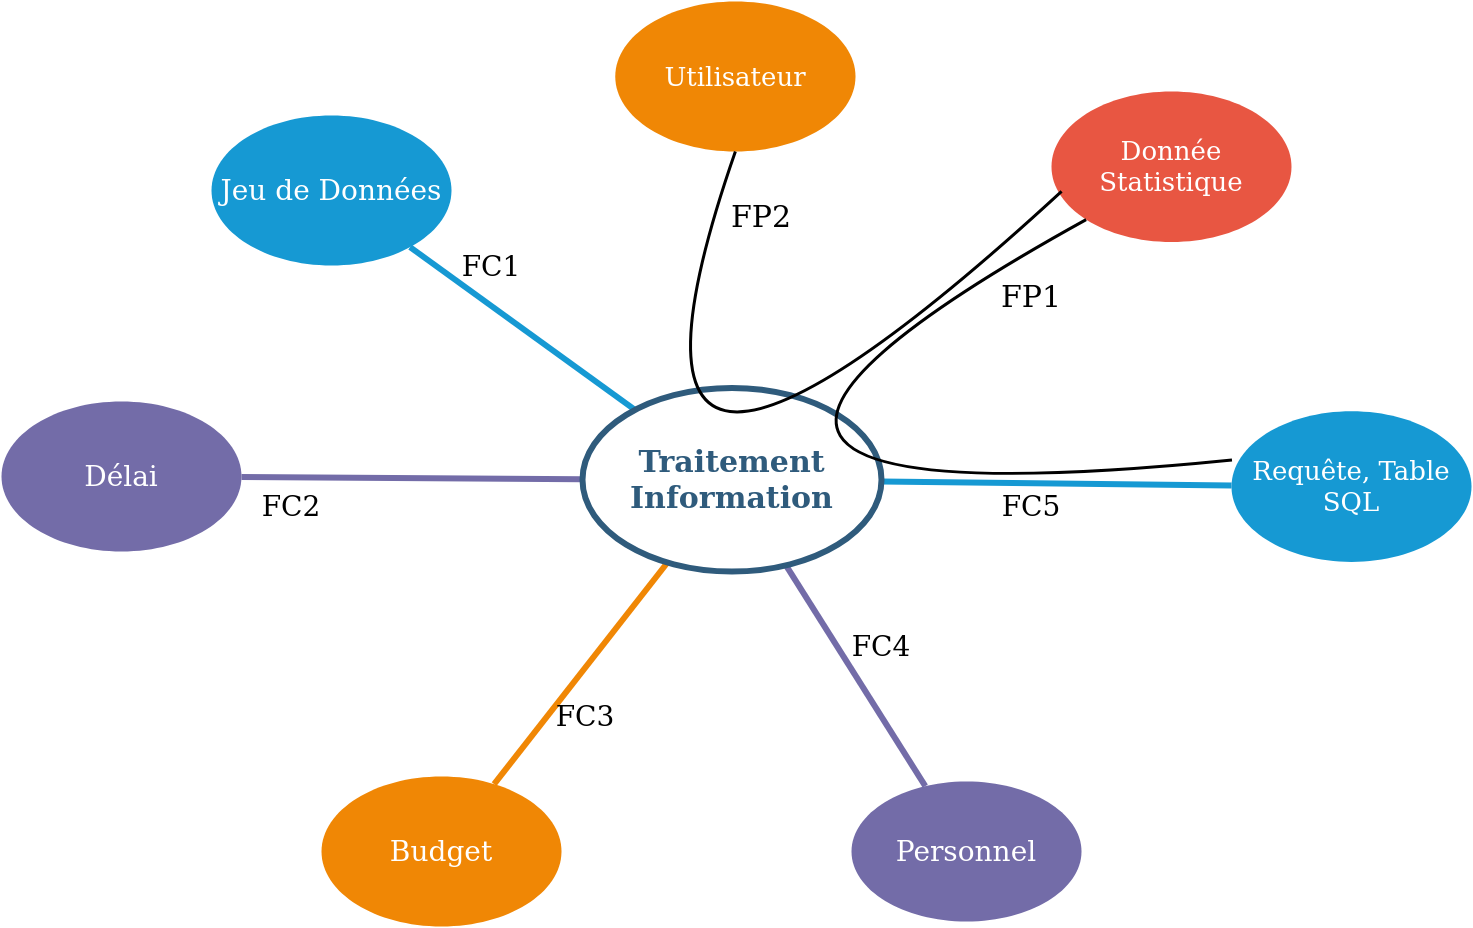

The diagram above was exported from draw.io. Its source (the exported page's mxGraphModel, read from the mxfile embedded in the PNG):
<mxGraphModel dx="2031" dy="1090" grid="1" gridSize="10" guides="1" tooltips="1" connect="1" arrows="1" fold="1" page="1" pageScale="1" pageWidth="1169" pageHeight="827" background="none" math="0" shadow="0">
  <root>
    <mxCell id="0" />
    <mxCell id="1" parent="0" />
    <mxCell id="Z5dib_hjKnTjXj-vxNtf-1542" value="&lt;font style=&quot;font-size: 28px;&quot;&gt;Jeu de Données&lt;/font&gt;" style="ellipse;whiteSpace=wrap;html=1;shadow=0;fontFamily=Helvetica;fontSize=20;fontColor=#FFFFFF;align=center;strokeWidth=3;fillColor=#1699D3;strokeColor=none;" vertex="1" parent="1">
      <mxGeometry x="600" y="414" width="240" height="150" as="geometry" />
    </mxCell>
    <mxCell id="Z5dib_hjKnTjXj-vxNtf-1543" value="&lt;font style=&quot;font-size: 26px;&quot;&gt;Utilisateur&lt;/font&gt;" style="ellipse;whiteSpace=wrap;html=1;shadow=0;fontFamily=Helvetica;fontSize=20;fontColor=#FFFFFF;align=center;strokeWidth=3;fillColor=#F08705;strokeColor=none;gradientColor=none;" vertex="1" parent="1">
      <mxGeometry x="1003.75" y="300" width="240.25" height="150" as="geometry" />
    </mxCell>
    <mxCell id="Z5dib_hjKnTjXj-vxNtf-1544" value="&lt;font style=&quot;font-size: 26px;&quot;&gt;Donnée Statistique&lt;/font&gt;" style="ellipse;whiteSpace=wrap;html=1;shadow=0;fontFamily=Helvetica;fontSize=20;fontColor=#FFFFFF;align=center;strokeWidth=3;fillColor=#E85642;strokeColor=none;" vertex="1" parent="1">
      <mxGeometry x="1440" y="390" width="240" height="150.5" as="geometry" />
    </mxCell>
    <mxCell id="Z5dib_hjKnTjXj-vxNtf-1545" value="Requête, Table SQL" style="ellipse;whiteSpace=wrap;html=1;shadow=0;fontFamily=Helvetica;fontSize=26;fontColor=#FFFFFF;align=center;strokeWidth=3;fillColor=#1699D3;strokeColor=none;" vertex="1" parent="1">
      <mxGeometry x="1620" y="709.75" width="240" height="150.75" as="geometry" />
    </mxCell>
    <mxCell id="Z5dib_hjKnTjXj-vxNtf-1546" value="&lt;font style=&quot;font-size: 28px;&quot;&gt;Personnel&lt;/font&gt;" style="ellipse;whiteSpace=wrap;html=1;shadow=0;fontFamily=Helvetica;fontSize=20;fontColor=#FFFFFF;align=center;strokeWidth=3;fillColor=#736ca8;strokeColor=none;" vertex="1" parent="1">
      <mxGeometry x="1240" y="1080" width="230" height="140" as="geometry" />
    </mxCell>
    <mxCell id="Z5dib_hjKnTjXj-vxNtf-1547" value="&lt;font style=&quot;font-size: 28px;&quot;&gt;Budget&lt;/font&gt;" style="ellipse;whiteSpace=wrap;html=1;shadow=0;fontFamily=Helvetica;fontSize=20;fontColor=#FFFFFF;align=center;strokeWidth=3;fillColor=#F08705;strokeColor=none;" vertex="1" parent="1">
      <mxGeometry x="710" y="1075" width="240" height="150" as="geometry" />
    </mxCell>
    <mxCell id="Z5dib_hjKnTjXj-vxNtf-1549" style="endArrow=none;strokeWidth=6;strokeColor=#1699D3;html=1;" edge="1" parent="1" source="Z5dib_hjKnTjXj-vxNtf-1580" target="Z5dib_hjKnTjXj-vxNtf-1542">
      <mxGeometry relative="1" as="geometry" />
    </mxCell>
    <mxCell id="Z5dib_hjKnTjXj-vxNtf-1552" style="endArrow=none;strokeWidth=6;strokeColor=#1699D3;html=1;" edge="1" parent="1" source="Z5dib_hjKnTjXj-vxNtf-1580" target="Z5dib_hjKnTjXj-vxNtf-1545">
      <mxGeometry relative="1" as="geometry" />
    </mxCell>
    <mxCell id="Z5dib_hjKnTjXj-vxNtf-1553" style="endArrow=none;strokeWidth=6;strokeColor=#736CA8;html=1;" edge="1" parent="1" source="Z5dib_hjKnTjXj-vxNtf-1580" target="Z5dib_hjKnTjXj-vxNtf-1581">
      <mxGeometry relative="1" as="geometry" />
    </mxCell>
    <mxCell id="Z5dib_hjKnTjXj-vxNtf-1554" style="endArrow=none;strokeWidth=6;strokeColor=#736ca8;html=1;" edge="1" parent="1" source="Z5dib_hjKnTjXj-vxNtf-1580" target="Z5dib_hjKnTjXj-vxNtf-1546">
      <mxGeometry relative="1" as="geometry" />
    </mxCell>
    <mxCell id="Z5dib_hjKnTjXj-vxNtf-1555" value="" style="edgeStyle=none;endArrow=none;strokeWidth=6;strokeColor=#F08705;html=1;" edge="1" parent="1" source="Z5dib_hjKnTjXj-vxNtf-1580" target="Z5dib_hjKnTjXj-vxNtf-1547">
      <mxGeometry x="191" y="236.5" width="100" height="100" as="geometry">
        <mxPoint x="191" y="336.5" as="sourcePoint" />
        <mxPoint x="291" y="236.5" as="targetPoint" />
      </mxGeometry>
    </mxCell>
    <mxCell id="Z5dib_hjKnTjXj-vxNtf-1580" value="&lt;div&gt;Traitement &lt;br&gt;&lt;/div&gt;&lt;div&gt;Information&lt;br&gt;&lt;/div&gt;" style="ellipse;whiteSpace=wrap;html=1;shadow=0;fontFamily=Helvetica;fontSize=30;fontColor=#2F5B7C;align=center;strokeColor=#2F5B7C;strokeWidth=6;fillColor=#FFFFFF;fontStyle=1;gradientColor=none;" vertex="1" parent="1">
      <mxGeometry x="971" y="686.5" width="299" height="183.5" as="geometry" />
    </mxCell>
    <mxCell id="Z5dib_hjKnTjXj-vxNtf-1581" value="&lt;font style=&quot;font-size: 28px;&quot;&gt;Délai&lt;/font&gt;" style="ellipse;whiteSpace=wrap;html=1;shadow=0;fontFamily=Helvetica;fontSize=20;fontColor=#FFFFFF;align=center;strokeWidth=3;fillColor=#736ca8;strokeColor=none;" vertex="1" parent="1">
      <mxGeometry x="390" y="700" width="240" height="150" as="geometry" />
    </mxCell>
    <mxCell id="Z5dib_hjKnTjXj-vxNtf-1601" value="" style="endArrow=none;html=1;rounded=0;fontSize=28;strokeWidth=3;curved=1;entryX=0;entryY=1;entryDx=0;entryDy=0;exitX=0.002;exitY=0.324;exitDx=0;exitDy=0;exitPerimeter=0;" edge="1" parent="1" source="Z5dib_hjKnTjXj-vxNtf-1545" target="Z5dib_hjKnTjXj-vxNtf-1544">
      <mxGeometry width="50" height="50" relative="1" as="geometry">
        <mxPoint x="1110" y="810" as="sourcePoint" />
        <mxPoint x="1160" y="760" as="targetPoint" />
        <Array as="points">
          <mxPoint x="910" y="830" />
        </Array>
      </mxGeometry>
    </mxCell>
    <mxCell id="Z5dib_hjKnTjXj-vxNtf-1603" value="" style="endArrow=none;html=1;rounded=0;fontSize=28;strokeWidth=3;curved=1;entryX=0.042;entryY=0.664;entryDx=0;entryDy=0;entryPerimeter=0;exitX=0.5;exitY=1;exitDx=0;exitDy=0;" edge="1" parent="1" source="Z5dib_hjKnTjXj-vxNtf-1543" target="Z5dib_hjKnTjXj-vxNtf-1544">
      <mxGeometry width="50" height="50" relative="1" as="geometry">
        <mxPoint x="1110" y="810" as="sourcePoint" />
        <mxPoint x="1160" y="760" as="targetPoint" />
        <Array as="points">
          <mxPoint x="950" y="950" />
        </Array>
      </mxGeometry>
    </mxCell>
    <mxCell id="Z5dib_hjKnTjXj-vxNtf-1604" value="&lt;font style=&quot;font-size: 30px;&quot;&gt;FP1&lt;/font&gt;" style="text;html=1;strokeColor=none;fillColor=none;align=center;verticalAlign=middle;whiteSpace=wrap;rounded=0;fontSize=28;" vertex="1" parent="1">
      <mxGeometry x="1390" y="580" width="60" height="30" as="geometry" />
    </mxCell>
    <mxCell id="Z5dib_hjKnTjXj-vxNtf-1606" value="&lt;font style=&quot;font-size: 30px;&quot;&gt;FP2&lt;/font&gt;" style="text;html=1;strokeColor=none;fillColor=none;align=center;verticalAlign=middle;whiteSpace=wrap;rounded=0;fontSize=28;" vertex="1" parent="1">
      <mxGeometry x="1120" y="500" width="60" height="30" as="geometry" />
    </mxCell>
    <mxCell id="Z5dib_hjKnTjXj-vxNtf-1607" value="FC5" style="text;html=1;strokeColor=none;fillColor=none;align=center;verticalAlign=middle;whiteSpace=wrap;rounded=0;fontSize=28;" vertex="1" parent="1">
      <mxGeometry x="1390" y="790" width="60" height="30" as="geometry" />
    </mxCell>
    <mxCell id="Z5dib_hjKnTjXj-vxNtf-1608" value="FC4" style="text;html=1;strokeColor=none;fillColor=none;align=center;verticalAlign=middle;whiteSpace=wrap;rounded=0;fontSize=28;" vertex="1" parent="1">
      <mxGeometry x="1240" y="930" width="60" height="30" as="geometry" />
    </mxCell>
    <mxCell id="Z5dib_hjKnTjXj-vxNtf-1609" value="FC3" style="text;html=1;strokeColor=none;fillColor=none;align=center;verticalAlign=middle;whiteSpace=wrap;rounded=0;fontSize=28;" vertex="1" parent="1">
      <mxGeometry x="943.75" y="1000" width="60" height="30" as="geometry" />
    </mxCell>
    <mxCell id="Z5dib_hjKnTjXj-vxNtf-1610" value="FC2" style="text;html=1;strokeColor=none;fillColor=none;align=center;verticalAlign=middle;whiteSpace=wrap;rounded=0;fontSize=28;" vertex="1" parent="1">
      <mxGeometry x="650" y="790" width="60" height="30" as="geometry" />
    </mxCell>
    <mxCell id="Z5dib_hjKnTjXj-vxNtf-1611" value="FC1" style="text;html=1;strokeColor=none;fillColor=none;align=center;verticalAlign=middle;whiteSpace=wrap;rounded=0;fontSize=28;" vertex="1" parent="1">
      <mxGeometry x="850" y="550" width="60" height="30" as="geometry" />
    </mxCell>
  </root>
</mxGraphModel>